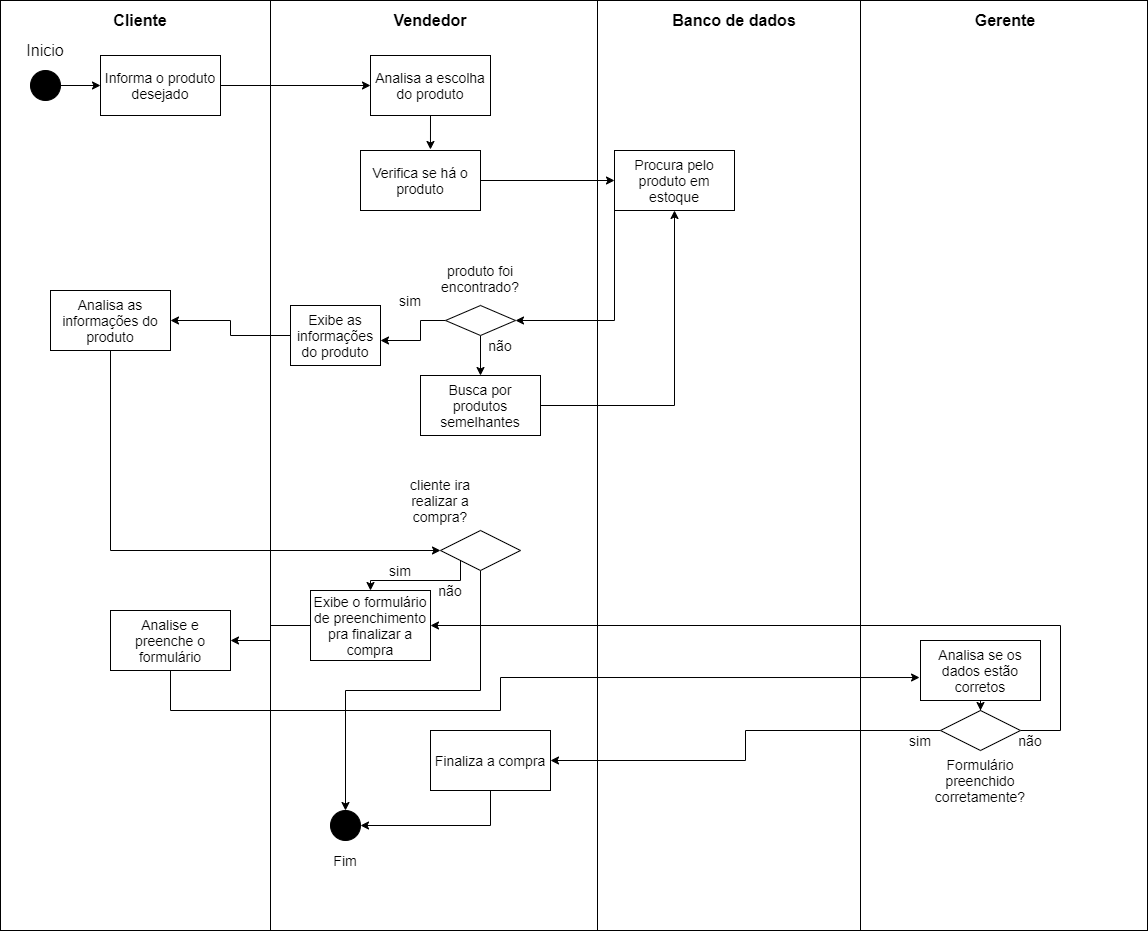

The diagram above was exported from draw.io. Its source (the exported page's mxGraphModel, read from the mxfile embedded in the PNG):
<mxGraphModel dx="1695" dy="393" grid="1" gridSize="10" guides="1" tooltips="1" connect="1" arrows="1" fold="1" page="1" pageScale="1" pageWidth="827" pageHeight="1169" math="0" shadow="0">
  <root>
    <mxCell id="0" />
    <mxCell id="1" parent="0" />
    <mxCell id="EJrbZSihTilEqfxdV6MS-92" value="" style="shape=table;html=1;whiteSpace=wrap;startSize=0;container=1;collapsible=0;childLayout=tableLayout;" vertex="1" parent="1">
      <mxGeometry x="-320" y="210" width="1147" height="930" as="geometry" />
    </mxCell>
    <mxCell id="EJrbZSihTilEqfxdV6MS-93" value="" style="shape=partialRectangle;html=1;whiteSpace=wrap;collapsible=0;dropTarget=0;pointerEvents=0;fillColor=none;top=0;left=0;bottom=0;right=0;points=[[0,0.5],[1,0.5]];portConstraint=eastwest;" vertex="1" parent="EJrbZSihTilEqfxdV6MS-92">
      <mxGeometry width="1147" height="930" as="geometry" />
    </mxCell>
    <mxCell id="EJrbZSihTilEqfxdV6MS-94" value="" style="shape=partialRectangle;html=1;whiteSpace=wrap;connectable=0;overflow=hidden;fillColor=none;top=0;left=0;bottom=0;right=0;" vertex="1" parent="EJrbZSihTilEqfxdV6MS-93">
      <mxGeometry width="270" height="930" as="geometry" />
    </mxCell>
    <mxCell id="EJrbZSihTilEqfxdV6MS-95" value="" style="shape=partialRectangle;html=1;whiteSpace=wrap;connectable=0;overflow=hidden;fillColor=none;top=0;left=0;bottom=0;right=0;" vertex="1" parent="EJrbZSihTilEqfxdV6MS-93">
      <mxGeometry x="270" width="327" height="930" as="geometry" />
    </mxCell>
    <mxCell id="EJrbZSihTilEqfxdV6MS-96" value="" style="shape=partialRectangle;html=1;whiteSpace=wrap;connectable=0;overflow=hidden;fillColor=none;top=0;left=0;bottom=0;right=0;" vertex="1" parent="EJrbZSihTilEqfxdV6MS-93">
      <mxGeometry x="597" width="263" height="930" as="geometry" />
    </mxCell>
    <mxCell id="EJrbZSihTilEqfxdV6MS-97" value="" style="shape=partialRectangle;html=1;whiteSpace=wrap;connectable=0;overflow=hidden;fillColor=none;top=0;left=0;bottom=0;right=0;" vertex="1" parent="EJrbZSihTilEqfxdV6MS-93">
      <mxGeometry x="860" width="287" height="930" as="geometry" />
    </mxCell>
    <mxCell id="EJrbZSihTilEqfxdV6MS-99" value="&lt;b&gt;&lt;font style=&quot;font-size: 16px&quot;&gt;Cliente&lt;/font&gt;&lt;/b&gt;" style="text;html=1;strokeColor=none;fillColor=none;align=center;verticalAlign=middle;whiteSpace=wrap;rounded=0;" vertex="1" parent="1">
      <mxGeometry x="-200" y="220" width="40" height="20" as="geometry" />
    </mxCell>
    <mxCell id="EJrbZSihTilEqfxdV6MS-102" value="&lt;font style=&quot;font-size: 16px&quot;&gt;&lt;b&gt;Vendedor&lt;/b&gt;&lt;/font&gt;" style="text;html=1;strokeColor=none;fillColor=none;align=center;verticalAlign=middle;whiteSpace=wrap;rounded=0;" vertex="1" parent="1">
      <mxGeometry x="90" y="220" width="40" height="20" as="geometry" />
    </mxCell>
    <mxCell id="EJrbZSihTilEqfxdV6MS-103" value="&lt;div style=&quot;font-size: 16px;&quot;&gt;&lt;span style=&quot;font-size: 16px;&quot;&gt;Banco de dados&lt;/span&gt;&lt;/div&gt;" style="text;html=1;strokeColor=none;fillColor=none;align=center;verticalAlign=middle;whiteSpace=wrap;rounded=0;fontSize=16;fontStyle=1" vertex="1" parent="1">
      <mxGeometry x="349" y="220" width="130" height="20" as="geometry" />
    </mxCell>
    <mxCell id="EJrbZSihTilEqfxdV6MS-104" value="&lt;b&gt;Gerente&lt;/b&gt;" style="text;html=1;strokeColor=none;fillColor=none;align=center;verticalAlign=middle;whiteSpace=wrap;rounded=0;fontSize=16;" vertex="1" parent="1">
      <mxGeometry x="660" y="220" width="50" height="20" as="geometry" />
    </mxCell>
    <mxCell id="EJrbZSihTilEqfxdV6MS-137" style="edgeStyle=orthogonalEdgeStyle;rounded=0;orthogonalLoop=1;jettySize=auto;html=1;exitX=1;exitY=0.5;exitDx=0;exitDy=0;entryX=0;entryY=0.5;entryDx=0;entryDy=0;fontFamily=Helvetica;fontSize=14;" edge="1" parent="1" source="EJrbZSihTilEqfxdV6MS-108" target="EJrbZSihTilEqfxdV6MS-111">
      <mxGeometry relative="1" as="geometry" />
    </mxCell>
    <mxCell id="EJrbZSihTilEqfxdV6MS-108" value="" style="ellipse;whiteSpace=wrap;html=1;aspect=fixed;fillColor=#000000;fontSize=16;" vertex="1" parent="1">
      <mxGeometry x="-290" y="280" width="30" height="30" as="geometry" />
    </mxCell>
    <mxCell id="EJrbZSihTilEqfxdV6MS-109" value="Inicio" style="text;html=1;strokeColor=none;fillColor=none;align=center;verticalAlign=middle;whiteSpace=wrap;rounded=0;fontSize=16;" vertex="1" parent="1">
      <mxGeometry x="-295" y="250" width="40" height="20" as="geometry" />
    </mxCell>
    <mxCell id="EJrbZSihTilEqfxdV6MS-118" style="edgeStyle=orthogonalEdgeStyle;rounded=0;orthogonalLoop=1;jettySize=auto;html=1;entryX=0;entryY=0.5;entryDx=0;entryDy=0;fontFamily=Helvetica;fontSize=14;" edge="1" parent="1" source="EJrbZSihTilEqfxdV6MS-111" target="EJrbZSihTilEqfxdV6MS-116">
      <mxGeometry relative="1" as="geometry" />
    </mxCell>
    <mxCell id="EJrbZSihTilEqfxdV6MS-111" value="Informa o produto desejado" style="rounded=0;whiteSpace=wrap;html=1;fillColor=#FFFFFF;fontSize=14;fontFamily=Helvetica;" vertex="1" parent="1">
      <mxGeometry x="-220" y="265" width="120" height="60" as="geometry" />
    </mxCell>
    <mxCell id="EJrbZSihTilEqfxdV6MS-121" style="edgeStyle=orthogonalEdgeStyle;rounded=0;orthogonalLoop=1;jettySize=auto;html=1;exitX=0.5;exitY=1;exitDx=0;exitDy=0;fontFamily=Helvetica;fontSize=14;entryX=0.583;entryY=-0.017;entryDx=0;entryDy=0;entryPerimeter=0;" edge="1" parent="1" source="EJrbZSihTilEqfxdV6MS-116" target="EJrbZSihTilEqfxdV6MS-119">
      <mxGeometry relative="1" as="geometry" />
    </mxCell>
    <mxCell id="EJrbZSihTilEqfxdV6MS-116" value="Analisa a escolha do produto" style="rounded=0;whiteSpace=wrap;html=1;fillColor=#FFFFFF;fontFamily=Helvetica;fontSize=14;" vertex="1" parent="1">
      <mxGeometry x="50" y="265" width="120" height="60" as="geometry" />
    </mxCell>
    <mxCell id="EJrbZSihTilEqfxdV6MS-123" style="edgeStyle=orthogonalEdgeStyle;rounded=0;orthogonalLoop=1;jettySize=auto;html=1;exitX=1;exitY=0.5;exitDx=0;exitDy=0;entryX=0;entryY=0.5;entryDx=0;entryDy=0;fontFamily=Helvetica;fontSize=14;" edge="1" parent="1" source="EJrbZSihTilEqfxdV6MS-119" target="EJrbZSihTilEqfxdV6MS-122">
      <mxGeometry relative="1" as="geometry" />
    </mxCell>
    <mxCell id="EJrbZSihTilEqfxdV6MS-119" value="Verifica se há o produto" style="rounded=0;whiteSpace=wrap;html=1;fillColor=#FFFFFF;fontFamily=Helvetica;fontSize=14;" vertex="1" parent="1">
      <mxGeometry x="40" y="360" width="120" height="60" as="geometry" />
    </mxCell>
    <mxCell id="EJrbZSihTilEqfxdV6MS-136" style="edgeStyle=orthogonalEdgeStyle;rounded=0;orthogonalLoop=1;jettySize=auto;html=1;exitX=0;exitY=1;exitDx=0;exitDy=0;entryX=1;entryY=0.5;entryDx=0;entryDy=0;fontFamily=Helvetica;fontSize=14;" edge="1" parent="1" source="EJrbZSihTilEqfxdV6MS-122" target="EJrbZSihTilEqfxdV6MS-124">
      <mxGeometry relative="1" as="geometry" />
    </mxCell>
    <mxCell id="EJrbZSihTilEqfxdV6MS-122" value="Procura pelo produto em estoque" style="rounded=0;whiteSpace=wrap;html=1;fillColor=#FFFFFF;fontFamily=Helvetica;fontSize=14;" vertex="1" parent="1">
      <mxGeometry x="294" y="360" width="120" height="60" as="geometry" />
    </mxCell>
    <mxCell id="EJrbZSihTilEqfxdV6MS-131" style="edgeStyle=orthogonalEdgeStyle;rounded=0;orthogonalLoop=1;jettySize=auto;html=1;exitX=0.5;exitY=1;exitDx=0;exitDy=0;fontFamily=Helvetica;fontSize=14;" edge="1" parent="1" source="EJrbZSihTilEqfxdV6MS-124" target="EJrbZSihTilEqfxdV6MS-129">
      <mxGeometry relative="1" as="geometry" />
    </mxCell>
    <mxCell id="EJrbZSihTilEqfxdV6MS-133" style="edgeStyle=orthogonalEdgeStyle;rounded=0;orthogonalLoop=1;jettySize=auto;html=1;exitX=0;exitY=0.5;exitDx=0;exitDy=0;fontFamily=Helvetica;fontSize=14;" edge="1" parent="1" source="EJrbZSihTilEqfxdV6MS-124" target="EJrbZSihTilEqfxdV6MS-132">
      <mxGeometry relative="1" as="geometry">
        <Array as="points">
          <mxPoint x="100" y="530" />
          <mxPoint x="100" y="550" />
        </Array>
      </mxGeometry>
    </mxCell>
    <mxCell id="EJrbZSihTilEqfxdV6MS-124" value="" style="rhombus;whiteSpace=wrap;html=1;fillColor=#FFFFFF;fontFamily=Helvetica;fontSize=14;" vertex="1" parent="1">
      <mxGeometry x="125" y="515" width="70" height="30" as="geometry" />
    </mxCell>
    <mxCell id="EJrbZSihTilEqfxdV6MS-125" value="produto foi encontrado?" style="text;html=1;strokeColor=none;fillColor=none;align=center;verticalAlign=middle;whiteSpace=wrap;rounded=0;fontFamily=Helvetica;fontSize=14;" vertex="1" parent="1">
      <mxGeometry x="100" y="475" width="120" height="25" as="geometry" />
    </mxCell>
    <mxCell id="EJrbZSihTilEqfxdV6MS-126" value="sim" style="text;html=1;strokeColor=none;fillColor=none;align=center;verticalAlign=middle;whiteSpace=wrap;rounded=0;fontFamily=Helvetica;fontSize=14;" vertex="1" parent="1">
      <mxGeometry x="70" y="500" width="40" height="20" as="geometry" />
    </mxCell>
    <mxCell id="EJrbZSihTilEqfxdV6MS-128" value="não" style="text;html=1;strokeColor=none;fillColor=none;align=center;verticalAlign=middle;whiteSpace=wrap;rounded=0;fontFamily=Helvetica;fontSize=14;" vertex="1" parent="1">
      <mxGeometry x="160" y="545" width="40" height="20" as="geometry" />
    </mxCell>
    <mxCell id="EJrbZSihTilEqfxdV6MS-130" style="edgeStyle=orthogonalEdgeStyle;rounded=0;orthogonalLoop=1;jettySize=auto;html=1;exitX=1;exitY=0.5;exitDx=0;exitDy=0;entryX=0.5;entryY=1;entryDx=0;entryDy=0;fontFamily=Helvetica;fontSize=14;" edge="1" parent="1" source="EJrbZSihTilEqfxdV6MS-129" target="EJrbZSihTilEqfxdV6MS-122">
      <mxGeometry relative="1" as="geometry" />
    </mxCell>
    <mxCell id="EJrbZSihTilEqfxdV6MS-129" value="Busca por produtos semelhantes" style="rounded=0;whiteSpace=wrap;html=1;fillColor=#FFFFFF;fontFamily=Helvetica;fontSize=14;" vertex="1" parent="1">
      <mxGeometry x="100" y="585" width="120" height="60" as="geometry" />
    </mxCell>
    <mxCell id="EJrbZSihTilEqfxdV6MS-135" style="edgeStyle=orthogonalEdgeStyle;rounded=0;orthogonalLoop=1;jettySize=auto;html=1;entryX=1;entryY=0.5;entryDx=0;entryDy=0;fontFamily=Helvetica;fontSize=14;" edge="1" parent="1" source="EJrbZSihTilEqfxdV6MS-132" target="EJrbZSihTilEqfxdV6MS-134">
      <mxGeometry relative="1" as="geometry" />
    </mxCell>
    <mxCell id="EJrbZSihTilEqfxdV6MS-132" value="Exibe as informações do produto" style="rounded=0;whiteSpace=wrap;html=1;fillColor=#FFFFFF;fontFamily=Helvetica;fontSize=14;" vertex="1" parent="1">
      <mxGeometry x="-30" y="515" width="90" height="60" as="geometry" />
    </mxCell>
    <mxCell id="EJrbZSihTilEqfxdV6MS-148" style="edgeStyle=orthogonalEdgeStyle;rounded=0;orthogonalLoop=1;jettySize=auto;html=1;entryX=0;entryY=0.5;entryDx=0;entryDy=0;fontFamily=Helvetica;fontSize=14;" edge="1" parent="1" source="EJrbZSihTilEqfxdV6MS-134" target="EJrbZSihTilEqfxdV6MS-138">
      <mxGeometry relative="1" as="geometry">
        <Array as="points">
          <mxPoint x="-210" y="760" />
        </Array>
      </mxGeometry>
    </mxCell>
    <mxCell id="EJrbZSihTilEqfxdV6MS-134" value="Analisa as informações do produto" style="rounded=0;whiteSpace=wrap;html=1;fillColor=#FFFFFF;fontFamily=Helvetica;fontSize=14;" vertex="1" parent="1">
      <mxGeometry x="-270" y="500" width="120" height="60" as="geometry" />
    </mxCell>
    <mxCell id="EJrbZSihTilEqfxdV6MS-147" style="edgeStyle=orthogonalEdgeStyle;rounded=0;orthogonalLoop=1;jettySize=auto;html=1;exitX=0;exitY=1;exitDx=0;exitDy=0;fontFamily=Helvetica;fontSize=14;entryX=0.5;entryY=0;entryDx=0;entryDy=0;" edge="1" parent="1" source="EJrbZSihTilEqfxdV6MS-138" target="EJrbZSihTilEqfxdV6MS-146">
      <mxGeometry relative="1" as="geometry">
        <Array as="points">
          <mxPoint x="140" y="790" />
          <mxPoint x="50" y="790" />
        </Array>
      </mxGeometry>
    </mxCell>
    <mxCell id="EJrbZSihTilEqfxdV6MS-166" style="edgeStyle=orthogonalEdgeStyle;rounded=0;orthogonalLoop=1;jettySize=auto;html=1;exitX=0.5;exitY=1;exitDx=0;exitDy=0;entryX=0.5;entryY=0;entryDx=0;entryDy=0;fontFamily=Helvetica;fontSize=14;" edge="1" parent="1" source="EJrbZSihTilEqfxdV6MS-138" target="EJrbZSihTilEqfxdV6MS-143">
      <mxGeometry relative="1" as="geometry" />
    </mxCell>
    <mxCell id="EJrbZSihTilEqfxdV6MS-138" value="" style="rhombus;whiteSpace=wrap;html=1;fillColor=#FFFFFF;fontFamily=Helvetica;fontSize=14;" vertex="1" parent="1">
      <mxGeometry x="120" y="740" width="80" height="40" as="geometry" />
    </mxCell>
    <mxCell id="EJrbZSihTilEqfxdV6MS-139" value="cliente ira realizar a compra?" style="text;html=1;strokeColor=none;fillColor=none;align=center;verticalAlign=middle;whiteSpace=wrap;rounded=0;fontFamily=Helvetica;fontSize=14;" vertex="1" parent="1">
      <mxGeometry x="80" y="700" width="80" height="20" as="geometry" />
    </mxCell>
    <mxCell id="EJrbZSihTilEqfxdV6MS-140" value="não" style="text;html=1;strokeColor=none;fillColor=none;align=center;verticalAlign=middle;whiteSpace=wrap;rounded=0;fontFamily=Helvetica;fontSize=14;" vertex="1" parent="1">
      <mxGeometry x="110" y="790" width="40" height="20" as="geometry" />
    </mxCell>
    <mxCell id="EJrbZSihTilEqfxdV6MS-142" value="sim" style="text;html=1;strokeColor=none;fillColor=none;align=center;verticalAlign=middle;whiteSpace=wrap;rounded=0;fontFamily=Helvetica;fontSize=14;" vertex="1" parent="1">
      <mxGeometry x="60" y="770" width="40" height="20" as="geometry" />
    </mxCell>
    <mxCell id="EJrbZSihTilEqfxdV6MS-143" value="" style="ellipse;whiteSpace=wrap;html=1;aspect=fixed;fillColor=#000000;fontFamily=Helvetica;fontSize=14;" vertex="1" parent="1">
      <mxGeometry x="10" y="1020" width="30" height="30" as="geometry" />
    </mxCell>
    <mxCell id="EJrbZSihTilEqfxdV6MS-144" value="Fim" style="text;html=1;strokeColor=none;fillColor=none;align=center;verticalAlign=middle;whiteSpace=wrap;rounded=0;fontFamily=Helvetica;fontSize=14;" vertex="1" parent="1">
      <mxGeometry x="5" y="1060" width="40" height="20" as="geometry" />
    </mxCell>
    <mxCell id="EJrbZSihTilEqfxdV6MS-165" style="edgeStyle=orthogonalEdgeStyle;rounded=0;orthogonalLoop=1;jettySize=auto;html=1;fontFamily=Helvetica;fontSize=14;" edge="1" parent="1" source="EJrbZSihTilEqfxdV6MS-146" target="EJrbZSihTilEqfxdV6MS-149">
      <mxGeometry relative="1" as="geometry" />
    </mxCell>
    <mxCell id="EJrbZSihTilEqfxdV6MS-146" value="Exibe o formulário de preenchimento pra finalizar a compra" style="rounded=0;whiteSpace=wrap;html=1;fillColor=#FFFFFF;fontFamily=Helvetica;fontSize=14;" vertex="1" parent="1">
      <mxGeometry x="-10" y="800" width="120" height="70" as="geometry" />
    </mxCell>
    <mxCell id="EJrbZSihTilEqfxdV6MS-152" style="edgeStyle=orthogonalEdgeStyle;rounded=0;orthogonalLoop=1;jettySize=auto;html=1;exitX=0.5;exitY=1;exitDx=0;exitDy=0;entryX=-0.008;entryY=0.617;entryDx=0;entryDy=0;fontFamily=Helvetica;fontSize=14;entryPerimeter=0;" edge="1" parent="1" source="EJrbZSihTilEqfxdV6MS-149" target="EJrbZSihTilEqfxdV6MS-151">
      <mxGeometry relative="1" as="geometry">
        <Array as="points">
          <mxPoint x="-150" y="920" />
          <mxPoint x="180" y="920" />
          <mxPoint x="180" y="887" />
        </Array>
      </mxGeometry>
    </mxCell>
    <mxCell id="EJrbZSihTilEqfxdV6MS-149" value="Analise e preenche o formulário" style="rounded=0;whiteSpace=wrap;html=1;fillColor=#FFFFFF;fontFamily=Helvetica;fontSize=14;" vertex="1" parent="1">
      <mxGeometry x="-210" y="820" width="120" height="60" as="geometry" />
    </mxCell>
    <mxCell id="EJrbZSihTilEqfxdV6MS-163" style="edgeStyle=orthogonalEdgeStyle;rounded=0;orthogonalLoop=1;jettySize=auto;html=1;fontFamily=Helvetica;fontSize=14;" edge="1" parent="1" source="EJrbZSihTilEqfxdV6MS-151" target="EJrbZSihTilEqfxdV6MS-153">
      <mxGeometry relative="1" as="geometry" />
    </mxCell>
    <mxCell id="EJrbZSihTilEqfxdV6MS-151" value="Analisa se os dados estão corretos" style="rounded=0;whiteSpace=wrap;html=1;fillColor=#FFFFFF;fontFamily=Helvetica;fontSize=14;" vertex="1" parent="1">
      <mxGeometry x="600" y="850" width="120" height="60" as="geometry" />
    </mxCell>
    <mxCell id="EJrbZSihTilEqfxdV6MS-159" style="edgeStyle=orthogonalEdgeStyle;rounded=0;orthogonalLoop=1;jettySize=auto;html=1;exitX=0;exitY=0.5;exitDx=0;exitDy=0;fontFamily=Helvetica;fontSize=14;" edge="1" parent="1" source="EJrbZSihTilEqfxdV6MS-153" target="EJrbZSihTilEqfxdV6MS-157">
      <mxGeometry relative="1" as="geometry" />
    </mxCell>
    <mxCell id="EJrbZSihTilEqfxdV6MS-161" style="edgeStyle=orthogonalEdgeStyle;rounded=0;orthogonalLoop=1;jettySize=auto;html=1;exitX=1;exitY=0.5;exitDx=0;exitDy=0;entryX=1;entryY=0.5;entryDx=0;entryDy=0;fontFamily=Helvetica;fontSize=14;" edge="1" parent="1" source="EJrbZSihTilEqfxdV6MS-153" target="EJrbZSihTilEqfxdV6MS-146">
      <mxGeometry relative="1" as="geometry">
        <Array as="points">
          <mxPoint x="740" y="940" />
          <mxPoint x="740" y="835" />
        </Array>
      </mxGeometry>
    </mxCell>
    <mxCell id="EJrbZSihTilEqfxdV6MS-153" value="" style="rhombus;whiteSpace=wrap;html=1;fillColor=#FFFFFF;fontFamily=Helvetica;fontSize=14;" vertex="1" parent="1">
      <mxGeometry x="620" y="920" width="80" height="40" as="geometry" />
    </mxCell>
    <mxCell id="EJrbZSihTilEqfxdV6MS-154" value="Formulário preenchido corretamente?" style="text;html=1;strokeColor=none;fillColor=none;align=center;verticalAlign=middle;whiteSpace=wrap;rounded=0;fontFamily=Helvetica;fontSize=14;" vertex="1" parent="1">
      <mxGeometry x="610" y="980" width="100" height="20" as="geometry" />
    </mxCell>
    <mxCell id="EJrbZSihTilEqfxdV6MS-158" style="edgeStyle=orthogonalEdgeStyle;rounded=0;orthogonalLoop=1;jettySize=auto;html=1;exitX=0.5;exitY=1;exitDx=0;exitDy=0;entryX=1;entryY=0.5;entryDx=0;entryDy=0;fontFamily=Helvetica;fontSize=14;" edge="1" parent="1" source="EJrbZSihTilEqfxdV6MS-157" target="EJrbZSihTilEqfxdV6MS-143">
      <mxGeometry relative="1" as="geometry" />
    </mxCell>
    <mxCell id="EJrbZSihTilEqfxdV6MS-157" value="Finaliza a compra" style="rounded=0;whiteSpace=wrap;html=1;fillColor=#FFFFFF;fontFamily=Helvetica;fontSize=14;" vertex="1" parent="1">
      <mxGeometry x="110" y="940" width="120" height="60" as="geometry" />
    </mxCell>
    <mxCell id="EJrbZSihTilEqfxdV6MS-160" value="sim" style="text;html=1;strokeColor=none;fillColor=none;align=center;verticalAlign=middle;whiteSpace=wrap;rounded=0;fontFamily=Helvetica;fontSize=14;" vertex="1" parent="1">
      <mxGeometry x="580" y="940" width="40" height="20" as="geometry" />
    </mxCell>
    <mxCell id="EJrbZSihTilEqfxdV6MS-162" value="não" style="text;html=1;strokeColor=none;fillColor=none;align=center;verticalAlign=middle;whiteSpace=wrap;rounded=0;fontFamily=Helvetica;fontSize=14;" vertex="1" parent="1">
      <mxGeometry x="690" y="940" width="40" height="20" as="geometry" />
    </mxCell>
  </root>
</mxGraphModel>